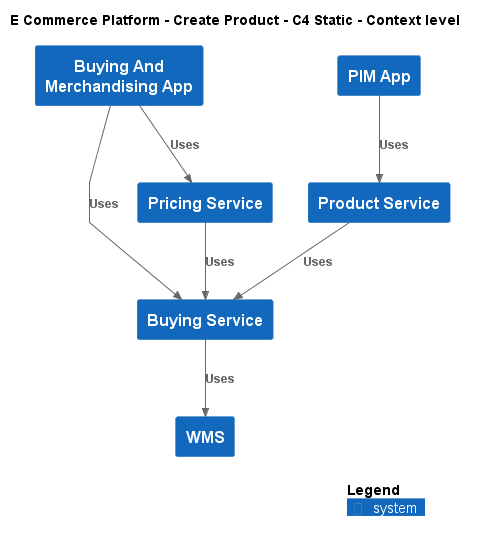

The diagram above was rendered by PlantUML. Its source (embedded in the PNG):
@startuml
!include ..\..\.c4s\C4_Context.puml

AddElementTag("c4interflow:lifecycle:new", $bgColor=green, $fontColor=#ffffff, $borderColor=green, $shadowing="False")
AddElementTag("c4interflow:lifecycle:changed", $bgColor=orange, $fontColor=#ffffff, $borderColor=orange, $shadowing="False")
AddElementTag("c4interflow:lifecycle:removed", $bgColor=red, $fontColor=#ffffff, $borderColor=red, $shadowing="False")

AddRelTag("c4interflow:lifecycle:new", $textColor=green, $lineColor=green)
AddRelTag("c4interflow:lifecycle:changed", $textColor=orange, $lineColor=orange)
AddRelTag("c4interflow:lifecycle:removed", $textColor=red, $lineColor=red)

SHOW_PERSON_PORTRAIT()
LAYOUT_TOP_DOWN()

skinparam linetype polyline

title E Commerce Platform - Create Product - C4 Static - Context level

System(ECommercePlatform.CreateProduct.BuyingAndMerchandising.SoftwareSystems.BuyingAndMerchandisingApp, "Buying And Merchandising App", "")
System(ECommercePlatform.CreateProduct.BuyingAndMerchandising.SoftwareSystems.BuyingService, "Buying Service", "")
System(ECommercePlatform.CreateProduct.PriceManagement.SoftwareSystems.PricingService, "Pricing Service", "")
System(ECommercePlatform.CreateProduct.ProductInformationManagement.SoftwareSystems.PIMApp, "PIM App", "")
System(ECommercePlatform.CreateProduct.ProductInformationManagement.SoftwareSystems.ProductService, "Product Service", "")
System(ECommercePlatform.Deliver.Fulfilment.SoftwareSystems.WMS, "WMS", "")

Rel(ECommercePlatform.CreateProduct.BuyingAndMerchandising.SoftwareSystems.BuyingAndMerchandisingApp, ECommercePlatform.CreateProduct.BuyingAndMerchandising.SoftwareSystems.BuyingService, "Uses")
Rel(ECommercePlatform.CreateProduct.BuyingAndMerchandising.SoftwareSystems.BuyingAndMerchandisingApp, ECommercePlatform.CreateProduct.PriceManagement.SoftwareSystems.PricingService, "Uses")
Rel(ECommercePlatform.CreateProduct.ProductInformationManagement.SoftwareSystems.PIMApp, ECommercePlatform.CreateProduct.ProductInformationManagement.SoftwareSystems.ProductService, "Uses")
Rel(ECommercePlatform.CreateProduct.BuyingAndMerchandising.SoftwareSystems.BuyingService, ECommercePlatform.Deliver.Fulfilment.SoftwareSystems.WMS, "Uses")
Rel(ECommercePlatform.CreateProduct.ProductInformationManagement.SoftwareSystems.ProductService, ECommercePlatform.CreateProduct.BuyingAndMerchandising.SoftwareSystems.BuyingService, "Uses")
Rel(ECommercePlatform.CreateProduct.PriceManagement.SoftwareSystems.PricingService, ECommercePlatform.CreateProduct.BuyingAndMerchandising.SoftwareSystems.BuyingService, "Uses")


SHOW_LEGEND()
@enduml